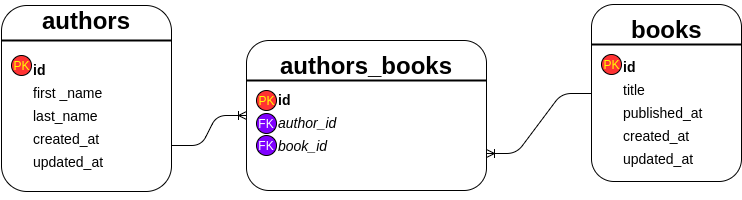

The diagram above was exported from draw.io. Its source (the exported page's mxGraphModel, read from the mxfile embedded in the PNG):
<mxGraphModel dx="807" dy="424" grid="1" gridSize="10" guides="1" tooltips="1" connect="1" arrows="1" fold="1" page="1" pageScale="1" pageWidth="850" pageHeight="1100" background="#ffffff" math="0" shadow="0">
  <root>
    <mxCell id="0" />
    <mxCell id="1" parent="0" />
    <mxCell id="2" value="" style="rounded=1;whiteSpace=wrap;html=1;" vertex="1" parent="1">
      <mxGeometry x="45" y="74" width="170" height="186" as="geometry" />
    </mxCell>
    <mxCell id="4" value="" style="line;strokeWidth=2;html=1;" vertex="1" parent="1">
      <mxGeometry x="45" y="104" width="170" height="10" as="geometry" />
    </mxCell>
    <mxCell id="5" value="authors" style="text;html=1;fontSize=24;fontStyle=1;verticalAlign=middle;align=center;" vertex="1" parent="1">
      <mxGeometry x="80" y="69" width="100" height="40" as="geometry" />
    </mxCell>
    <mxCell id="6" value="" style="rounded=1;whiteSpace=wrap;html=1;" vertex="1" parent="1">
      <mxGeometry x="290" y="109" width="240" height="150" as="geometry" />
    </mxCell>
    <mxCell id="7" value="" style="line;strokeWidth=2;html=1;" vertex="1" parent="1">
      <mxGeometry x="290" y="144" width="240" height="10" as="geometry" />
    </mxCell>
    <mxCell id="8" value="authors_books" style="text;html=1;fontSize=24;fontStyle=1;verticalAlign=middle;align=center;" vertex="1" parent="1">
      <mxGeometry x="300" y="114" width="220" height="40" as="geometry" />
    </mxCell>
    <mxCell id="9" style="edgeStyle=orthogonalEdgeStyle;rounded=0;html=1;exitX=0.5;exitY=1;jettySize=auto;orthogonalLoop=1;" edge="1" parent="1" source="2" target="2">
      <mxGeometry relative="1" as="geometry" />
    </mxCell>
    <mxCell id="12" value="&lt;font style=&quot;line-height: 170% ; font-size: 14px&quot;&gt;&lt;div&gt;&lt;b&gt;id&lt;/b&gt;&lt;/div&gt;&lt;div&gt;&lt;span&gt;first _name&lt;/span&gt;&lt;/div&gt;&lt;div&gt;last_name&lt;/div&gt;&lt;div&gt;created_at&lt;/div&gt;&lt;div&gt;updated_at&lt;/div&gt;&lt;/font&gt;" style="text;html=1;whiteSpace=wrap;verticalAlign=middle;overflow=hidden;" vertex="1" parent="1">
      <mxGeometry x="75" y="126" width="140" height="117" as="geometry" />
    </mxCell>
    <mxCell id="13" value="&lt;font style=&quot;line-height: 170% ; font-size: 14px&quot;&gt;&lt;div&gt;&lt;b&gt;id&lt;/b&gt;&lt;/div&gt;&lt;div&gt;&lt;i&gt;author_id&lt;/i&gt;&lt;/div&gt;&lt;div&gt;&lt;i&gt;book_id&lt;/i&gt;&lt;/div&gt;&lt;/font&gt;" style="text;html=1;whiteSpace=wrap;verticalAlign=middle;overflow=hidden;" vertex="1" parent="1">
      <mxGeometry x="320" y="144" width="100" height="95" as="geometry" />
    </mxCell>
    <mxCell id="14" value="&lt;font color=&quot;#ffff00&quot;&gt;PK&lt;/font&gt;" style="ellipse;whiteSpace=wrap;html=1;fillColor=#FF3333;" vertex="1" parent="1">
      <mxGeometry x="55" y="124" width="20" height="20" as="geometry" />
    </mxCell>
    <mxCell id="18" value="&lt;font color=&quot;#ffff00&quot;&gt;PK&lt;/font&gt;" style="ellipse;whiteSpace=wrap;html=1;fillColor=#FF3333;" vertex="1" parent="1">
      <mxGeometry x="300" y="159" width="20" height="20" as="geometry" />
    </mxCell>
    <mxCell id="19" value="&lt;font color=&quot;#ffffff&quot;&gt;FK&lt;/font&gt;" style="ellipse;whiteSpace=wrap;html=1;fillColor=#7F00FF;" vertex="1" parent="1">
      <mxGeometry x="300" y="182" width="20" height="20" as="geometry" />
    </mxCell>
    <mxCell id="41" style="edgeStyle=orthogonalEdgeStyle;rounded=0;html=1;exitX=0.5;exitY=1;jettySize=auto;orthogonalLoop=1;" edge="1" parent="1" source="6" target="6">
      <mxGeometry relative="1" as="geometry" />
    </mxCell>
    <mxCell id="44" value="" style="rounded=1;whiteSpace=wrap;html=1;" vertex="1" parent="1">
      <mxGeometry x="635" y="73" width="150" height="177" as="geometry" />
    </mxCell>
    <mxCell id="45" value="" style="line;strokeWidth=2;html=1;" vertex="1" parent="1">
      <mxGeometry x="635" y="108" width="150" height="10" as="geometry" />
    </mxCell>
    <mxCell id="46" value="books" style="text;html=1;fontSize=24;fontStyle=1;verticalAlign=middle;align=center;" vertex="1" parent="1">
      <mxGeometry x="645" y="78" width="130" height="40" as="geometry" />
    </mxCell>
    <mxCell id="47" value="&lt;font style=&quot;line-height: 170% ; font-size: 14px&quot;&gt;&lt;div&gt;&lt;b&gt;id&lt;/b&gt;&lt;/div&gt;&lt;div&gt;title&lt;/div&gt;&lt;div&gt;published_at&lt;/div&gt;&lt;div&gt;created_at&lt;/div&gt;&lt;div&gt;updated_at&lt;/div&gt;&lt;/font&gt;" style="text;html=1;whiteSpace=wrap;verticalAlign=middle;overflow=hidden;" vertex="1" parent="1">
      <mxGeometry x="665" y="118" width="100" height="127" as="geometry" />
    </mxCell>
    <mxCell id="48" value="&lt;font color=&quot;#ffff00&quot;&gt;PK&lt;/font&gt;" style="ellipse;whiteSpace=wrap;html=1;fillColor=#FF3333;" vertex="1" parent="1">
      <mxGeometry x="645" y="123" width="20" height="20" as="geometry" />
    </mxCell>
    <mxCell id="49" style="edgeStyle=orthogonalEdgeStyle;rounded=0;html=1;exitX=0.5;exitY=1;jettySize=auto;orthogonalLoop=1;" edge="1" source="44" target="44" parent="1">
      <mxGeometry relative="1" as="geometry" />
    </mxCell>
    <mxCell id="50" value="&lt;font color=&quot;#ffffff&quot;&gt;FK&lt;/font&gt;" style="ellipse;whiteSpace=wrap;html=1;fillColor=#7F00FF;" vertex="1" parent="1">
      <mxGeometry x="300" y="204" width="20" height="20" as="geometry" />
    </mxCell>
    <mxCell id="51" value="" style="edgeStyle=entityRelationEdgeStyle;html=1;endArrow=ERoneToMany;entryX=0;entryY=0.5;exitX=1;exitY=0.75;" edge="1" parent="1" source="12" target="6">
      <mxGeometry width="100" height="100" relative="1" as="geometry">
        <mxPoint x="200" y="370" as="sourcePoint" />
        <mxPoint x="300" y="270" as="targetPoint" />
      </mxGeometry>
    </mxCell>
    <mxCell id="52" value="" style="edgeStyle=entityRelationEdgeStyle;html=1;endArrow=none;entryX=0;entryY=0.5;exitX=1;exitY=0.75;startArrow=ERoneToMany;startFill=0;endFill=0;" edge="1" parent="1" source="6" target="44">
      <mxGeometry width="100" height="100" relative="1" as="geometry">
        <mxPoint x="550" y="202" as="sourcePoint" />
        <mxPoint x="625" y="172" as="targetPoint" />
      </mxGeometry>
    </mxCell>
  </root>
</mxGraphModel>